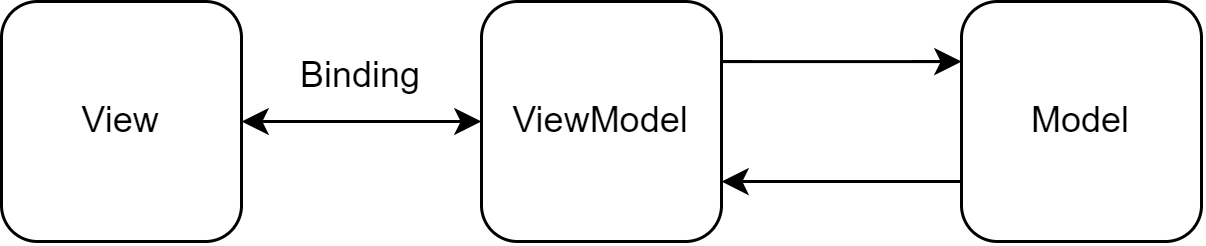

The diagram above was exported from draw.io. Its source (the exported page's mxGraphModel, read from the mxfile embedded in the PNG):
<mxGraphModel dx="768" dy="533" grid="1" gridSize="10" guides="1" tooltips="1" connect="1" arrows="1" fold="1" page="1" pageScale="1" pageWidth="583" pageHeight="827" math="0" shadow="0">
  <root>
    <mxCell id="0" />
    <mxCell id="1" parent="0" />
    <mxCell id="ch7oUn01y4xQQfZl6zFM-5" style="edgeStyle=orthogonalEdgeStyle;rounded=0;orthogonalLoop=1;jettySize=auto;html=1;entryX=0;entryY=0.5;entryDx=0;entryDy=0;startArrow=classic;startFill=1;" edge="1" parent="1" source="ch7oUn01y4xQQfZl6zFM-1" target="ch7oUn01y4xQQfZl6zFM-2">
      <mxGeometry relative="1" as="geometry" />
    </mxCell>
    <mxCell id="ch7oUn01y4xQQfZl6zFM-1" value="View" style="rounded=1;whiteSpace=wrap;html=1;" vertex="1" parent="1">
      <mxGeometry x="40" y="40" width="80" height="80" as="geometry" />
    </mxCell>
    <mxCell id="ch7oUn01y4xQQfZl6zFM-6" style="edgeStyle=orthogonalEdgeStyle;rounded=0;orthogonalLoop=1;jettySize=auto;html=1;" edge="1" parent="1" source="ch7oUn01y4xQQfZl6zFM-2" target="ch7oUn01y4xQQfZl6zFM-3">
      <mxGeometry relative="1" as="geometry">
        <Array as="points">
          <mxPoint x="320" y="60" />
          <mxPoint x="320" y="60" />
        </Array>
      </mxGeometry>
    </mxCell>
    <mxCell id="ch7oUn01y4xQQfZl6zFM-2" value="ViewModel" style="rounded=1;whiteSpace=wrap;html=1;" vertex="1" parent="1">
      <mxGeometry x="200" y="40" width="80" height="80" as="geometry" />
    </mxCell>
    <mxCell id="ch7oUn01y4xQQfZl6zFM-7" style="edgeStyle=orthogonalEdgeStyle;rounded=0;orthogonalLoop=1;jettySize=auto;html=1;" edge="1" parent="1" source="ch7oUn01y4xQQfZl6zFM-3">
      <mxGeometry relative="1" as="geometry">
        <mxPoint x="280" y="100" as="targetPoint" />
        <Array as="points">
          <mxPoint x="320" y="100" />
          <mxPoint x="320" y="100" />
        </Array>
      </mxGeometry>
    </mxCell>
    <mxCell id="ch7oUn01y4xQQfZl6zFM-3" value="Model" style="rounded=1;whiteSpace=wrap;html=1;" vertex="1" parent="1">
      <mxGeometry x="360" y="40" width="80" height="80" as="geometry" />
    </mxCell>
    <mxCell id="ch7oUn01y4xQQfZl6zFM-8" value="Binding" style="text;html=1;align=center;verticalAlign=middle;whiteSpace=wrap;rounded=0;" vertex="1" parent="1">
      <mxGeometry x="130" y="50" width="60" height="30" as="geometry" />
    </mxCell>
  </root>
</mxGraphModel>